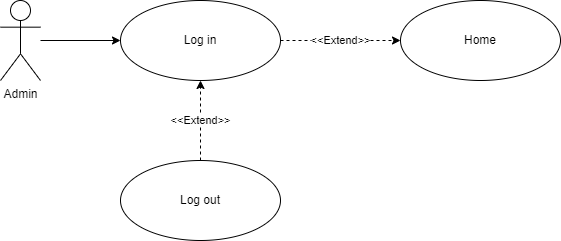

The diagram above was exported from draw.io. Its source (the exported page's mxGraphModel, read from the mxfile embedded in the PNG):
<mxGraphModel dx="1422" dy="786" grid="1" gridSize="10" guides="1" tooltips="1" connect="1" arrows="1" fold="1" page="1" pageScale="1" pageWidth="850" pageHeight="1100" math="0" shadow="0">
  <root>
    <mxCell id="0" />
    <mxCell id="1" parent="0" />
    <mxCell id="PH9DqUvGOYp3Jw2CEUCH-14" style="edgeStyle=orthogonalEdgeStyle;rounded=0;orthogonalLoop=1;jettySize=auto;html=1;entryX=0;entryY=0.5;entryDx=0;entryDy=0;" edge="1" parent="1" source="PH9DqUvGOYp3Jw2CEUCH-4" target="PH9DqUvGOYp3Jw2CEUCH-11">
      <mxGeometry relative="1" as="geometry" />
    </mxCell>
    <mxCell id="PH9DqUvGOYp3Jw2CEUCH-4" value="Admin" style="shape=umlActor;verticalLabelPosition=bottom;verticalAlign=top;html=1;outlineConnect=0;" vertex="1" parent="1">
      <mxGeometry x="80" y="280" width="40" height="80" as="geometry" />
    </mxCell>
    <mxCell id="PH9DqUvGOYp3Jw2CEUCH-7" value="Home" style="ellipse;whiteSpace=wrap;html=1;" vertex="1" parent="1">
      <mxGeometry x="480" y="280" width="160" height="80" as="geometry" />
    </mxCell>
    <mxCell id="PH9DqUvGOYp3Jw2CEUCH-32" value="&amp;lt;&amp;lt;Extend&amp;gt;&amp;gt;" style="edgeStyle=orthogonalEdgeStyle;rounded=0;orthogonalLoop=1;jettySize=auto;html=1;entryX=0;entryY=0.5;entryDx=0;entryDy=0;dashed=1;" edge="1" parent="1" source="PH9DqUvGOYp3Jw2CEUCH-11" target="PH9DqUvGOYp3Jw2CEUCH-7">
      <mxGeometry relative="1" as="geometry" />
    </mxCell>
    <mxCell id="PH9DqUvGOYp3Jw2CEUCH-11" value="Log in" style="ellipse;whiteSpace=wrap;html=1;" vertex="1" parent="1">
      <mxGeometry x="200" y="280" width="160" height="80" as="geometry" />
    </mxCell>
    <mxCell id="PH9DqUvGOYp3Jw2CEUCH-33" value="&amp;lt;&amp;lt;Extend&amp;gt;&amp;gt;" style="edgeStyle=orthogonalEdgeStyle;rounded=0;orthogonalLoop=1;jettySize=auto;html=1;entryX=0.5;entryY=1;entryDx=0;entryDy=0;dashed=1;" edge="1" parent="1" source="PH9DqUvGOYp3Jw2CEUCH-30" target="PH9DqUvGOYp3Jw2CEUCH-11">
      <mxGeometry relative="1" as="geometry" />
    </mxCell>
    <mxCell id="PH9DqUvGOYp3Jw2CEUCH-30" value="Log out" style="ellipse;whiteSpace=wrap;html=1;" vertex="1" parent="1">
      <mxGeometry x="200" y="440" width="160" height="80" as="geometry" />
    </mxCell>
  </root>
</mxGraphModel>